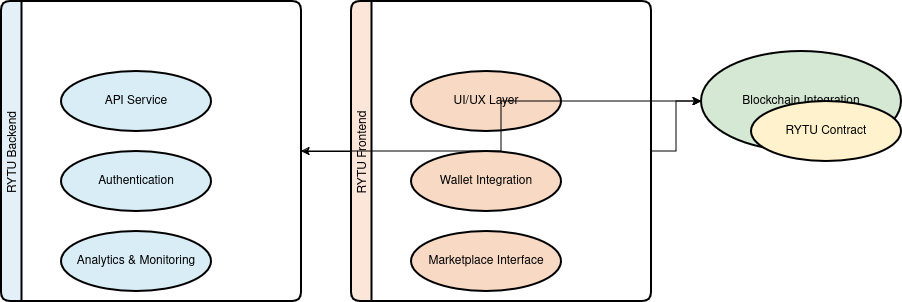

The diagram above was exported from draw.io. Its source (the exported page's mxGraphModel, read from the mxfile embedded in the PNG):
<mxGraphModel dx="992" dy="579" grid="1" gridSize="10" guides="1" tooltips="1" connect="1" arrows="1" fold="1" page="1" pageScale="1" pageWidth="850" pageHeight="1100" math="0" shadow="0">
  <root>
    <mxCell id="0" />
    <mxCell id="1" parent="0" />
    <mxCell id="c4pes7lTPNeHZmWWdo2m-2" value="RYTU Backend" style="shape=swimlane;startSize=20;horizontal=0;fillColor=#e4f0f7;rounded=1;strokeWidth=2;" vertex="1" parent="1">
      <mxGeometry x="100" y="100" width="300" height="300" as="geometry" />
    </mxCell>
    <mxCell id="c4pes7lTPNeHZmWWdo2m-3" value="API Service" style="ellipse;whiteSpace=wrap;html=1;fillColor=#d9edf7;strokeWidth=2;" vertex="1" parent="c4pes7lTPNeHZmWWdo2m-2">
      <mxGeometry x="60" y="70" width="150" height="60" as="geometry" />
    </mxCell>
    <mxCell id="c4pes7lTPNeHZmWWdo2m-4" value="Authentication" style="ellipse;whiteSpace=wrap;html=1;fillColor=#d9edf7;strokeWidth=2;" vertex="1" parent="c4pes7lTPNeHZmWWdo2m-2">
      <mxGeometry x="60" y="150" width="150" height="60" as="geometry" />
    </mxCell>
    <mxCell id="c4pes7lTPNeHZmWWdo2m-5" value="Analytics &amp; Monitoring" style="ellipse;whiteSpace=wrap;html=1;fillColor=#d9edf7;strokeWidth=2;" vertex="1" parent="c4pes7lTPNeHZmWWdo2m-2">
      <mxGeometry x="60" y="230" width="150" height="60" as="geometry" />
    </mxCell>
    <mxCell id="c4pes7lTPNeHZmWWdo2m-6" value="RYTU Frontend" style="shape=swimlane;startSize=20;horizontal=0;fillColor=#fce6da;rounded=1;strokeWidth=2;" vertex="1" parent="1">
      <mxGeometry x="450" y="100" width="300" height="300" as="geometry" />
    </mxCell>
    <mxCell id="c4pes7lTPNeHZmWWdo2m-7" value="UI/UX Layer" style="ellipse;whiteSpace=wrap;html=1;fillColor=#f7d9c4;strokeWidth=2;" vertex="1" parent="c4pes7lTPNeHZmWWdo2m-6">
      <mxGeometry x="60" y="70" width="150" height="60" as="geometry" />
    </mxCell>
    <mxCell id="c4pes7lTPNeHZmWWdo2m-8" value="Wallet Integration" style="ellipse;whiteSpace=wrap;html=1;fillColor=#f7d9c4;strokeWidth=2;" vertex="1" parent="c4pes7lTPNeHZmWWdo2m-6">
      <mxGeometry x="60" y="150" width="150" height="60" as="geometry" />
    </mxCell>
    <mxCell id="c4pes7lTPNeHZmWWdo2m-9" value="Marketplace Interface" style="ellipse;whiteSpace=wrap;html=1;fillColor=#f7d9c4;strokeWidth=2;" vertex="1" parent="c4pes7lTPNeHZmWWdo2m-6">
      <mxGeometry x="60" y="230" width="150" height="60" as="geometry" />
    </mxCell>
    <mxCell id="c4pes7lTPNeHZmWWdo2m-10" value="Blockchain Integration" style="shape=ellipse;whiteSpace=wrap;html=1;fillColor=#d5e8d4;strokeWidth=2;" vertex="1" parent="1">
      <mxGeometry x="800" y="150" width="200" height="100" as="geometry" />
    </mxCell>
    <mxCell id="c4pes7lTPNeHZmWWdo2m-11" value="RYTU Contract" style="shape=ellipse;whiteSpace=wrap;html=1;fillColor=#fff2cc;strokeWidth=2;" vertex="1" parent="c4pes7lTPNeHZmWWdo2m-10">
      <mxGeometry x="50" y="50" width="150" height="60" as="geometry" />
    </mxCell>
    <mxCell id="c4pes7lTPNeHZmWWdo2m-12" style="edgeStyle=orthogonalEdgeStyle;rounded=0;orthogonalLoop=1;" edge="1" parent="1" source="c4pes7lTPNeHZmWWdo2m-6" target="c4pes7lTPNeHZmWWdo2m-2">
      <mxGeometry relative="1" as="geometry" />
    </mxCell>
    <mxCell id="c4pes7lTPNeHZmWWdo2m-13" style="edgeStyle=orthogonalEdgeStyle;rounded=0;orthogonalLoop=1;" edge="1" parent="1" source="c4pes7lTPNeHZmWWdo2m-2" target="c4pes7lTPNeHZmWWdo2m-10">
      <mxGeometry relative="1" as="geometry" />
    </mxCell>
    <mxCell id="c4pes7lTPNeHZmWWdo2m-14" style="edgeStyle=orthogonalEdgeStyle;rounded=0;orthogonalLoop=1;" edge="1" parent="1" source="c4pes7lTPNeHZmWWdo2m-6" target="c4pes7lTPNeHZmWWdo2m-10">
      <mxGeometry relative="1" as="geometry" />
    </mxCell>
  </root>
</mxGraphModel>